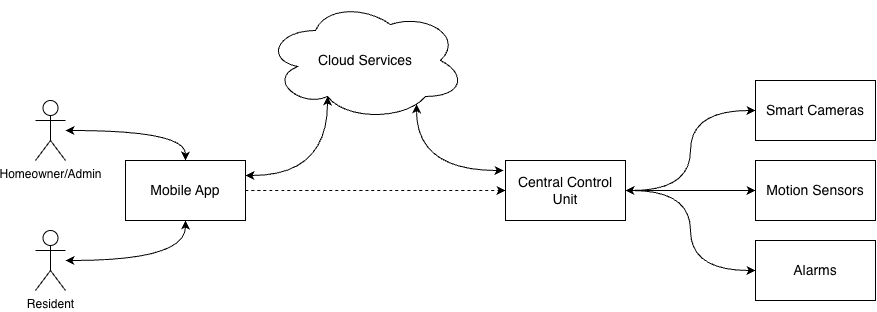

The diagram above was exported from draw.io. Its source (the exported page's mxGraphModel, read from the mxfile embedded in the PNG):
<mxGraphModel dx="912" dy="680" grid="1" gridSize="10" guides="1" tooltips="1" connect="1" arrows="1" fold="1" page="1" pageScale="1" pageWidth="850" pageHeight="1100" math="0" shadow="0">
  <root>
    <mxCell id="0" />
    <mxCell id="1" parent="0" />
    <mxCell id="dr0FTTxay5sKWWCh1Lop-5" edge="1" parent="1" source="dr0FTTxay5sKWWCh1Lop-1" style="edgeStyle=orthogonalEdgeStyle;rounded=0;orthogonalLoop=1;jettySize=auto;html=1;entryX=0.5;entryY=0;entryDx=0;entryDy=0;curved=1;startArrow=classic;startFill=1;" target="dr0FTTxay5sKWWCh1Lop-4">
      <mxGeometry relative="1" as="geometry" />
    </mxCell>
    <mxCell id="dr0FTTxay5sKWWCh1Lop-1" parent="1" style="shape=umlActor;verticalLabelPosition=bottom;verticalAlign=top;html=1;outlineConnect=0;" value="Homeowner/Admin" vertex="1">
      <mxGeometry height="60" width="30" x="80" y="270" as="geometry" />
    </mxCell>
    <mxCell id="dr0FTTxay5sKWWCh1Lop-6" edge="1" parent="1" source="dr0FTTxay5sKWWCh1Lop-3" style="edgeStyle=orthogonalEdgeStyle;rounded=0;orthogonalLoop=1;jettySize=auto;html=1;entryX=0.5;entryY=1;entryDx=0;entryDy=0;curved=1;startArrow=classic;startFill=1;" target="dr0FTTxay5sKWWCh1Lop-4">
      <mxGeometry relative="1" as="geometry" />
    </mxCell>
    <mxCell id="dr0FTTxay5sKWWCh1Lop-3" parent="1" style="shape=umlActor;verticalLabelPosition=bottom;verticalAlign=top;html=1;outlineConnect=0;" value="Resident" vertex="1">
      <mxGeometry height="60" width="30" x="80" y="400" as="geometry" />
    </mxCell>
    <mxCell id="dr0FTTxay5sKWWCh1Lop-24" edge="1" parent="1" source="dr0FTTxay5sKWWCh1Lop-4" style="edgeStyle=orthogonalEdgeStyle;rounded=0;orthogonalLoop=1;jettySize=auto;html=1;entryX=0;entryY=0.5;entryDx=0;entryDy=0;curved=1;dashed=1;" target="dr0FTTxay5sKWWCh1Lop-11">
      <mxGeometry relative="1" as="geometry" />
    </mxCell>
    <mxCell id="dr0FTTxay5sKWWCh1Lop-4" parent="1" style="rounded=0;whiteSpace=wrap;html=1;fontSize=14;" value="Mobile App" vertex="1">
      <mxGeometry height="60" width="120" x="170" y="330" as="geometry" />
    </mxCell>
    <mxCell id="dr0FTTxay5sKWWCh1Lop-7" parent="1" style="whiteSpace=wrap;html=1;fontSize=14;rounded=0;shape=cloud;perimeter=ellipsePerimeter;" value="Cloud Services" vertex="1">
      <mxGeometry height="120" width="200" x="310" y="170" as="geometry" />
    </mxCell>
    <mxCell id="dr0FTTxay5sKWWCh1Lop-14" edge="1" parent="1" source="dr0FTTxay5sKWWCh1Lop-11" style="edgeStyle=orthogonalEdgeStyle;rounded=0;orthogonalLoop=1;jettySize=auto;html=1;curved=1;entryX=0;entryY=0.5;entryDx=0;entryDy=0;startArrow=classic;startFill=1;" target="dr0FTTxay5sKWWCh1Lop-13" value="">
      <mxGeometry relative="1" as="geometry" />
    </mxCell>
    <mxCell id="dr0FTTxay5sKWWCh1Lop-16" edge="1" parent="1" source="dr0FTTxay5sKWWCh1Lop-11" style="edgeStyle=orthogonalEdgeStyle;rounded=0;orthogonalLoop=1;jettySize=auto;html=1;curved=1;entryX=0;entryY=0.5;entryDx=0;entryDy=0;startArrow=classic;startFill=1;" target="dr0FTTxay5sKWWCh1Lop-15" value="">
      <mxGeometry relative="1" as="geometry" />
    </mxCell>
    <mxCell id="dr0FTTxay5sKWWCh1Lop-18" edge="1" parent="1" source="dr0FTTxay5sKWWCh1Lop-11" style="edgeStyle=orthogonalEdgeStyle;rounded=0;orthogonalLoop=1;jettySize=auto;html=1;entryX=0;entryY=0.5;entryDx=0;entryDy=0;curved=1;startArrow=classic;startFill=1;" target="dr0FTTxay5sKWWCh1Lop-17">
      <mxGeometry relative="1" as="geometry" />
    </mxCell>
    <mxCell id="dr0FTTxay5sKWWCh1Lop-11" parent="1" style="whiteSpace=wrap;html=1;fontSize=14;rounded=0;" value="Central Control Unit" vertex="1">
      <mxGeometry height="60" width="120" x="550" y="330" as="geometry" />
    </mxCell>
    <mxCell id="dr0FTTxay5sKWWCh1Lop-13" parent="1" style="whiteSpace=wrap;html=1;fontSize=14;rounded=0;" value="Smart Cameras" vertex="1">
      <mxGeometry height="60" width="120" x="800" y="250" as="geometry" />
    </mxCell>
    <mxCell id="dr0FTTxay5sKWWCh1Lop-15" parent="1" style="whiteSpace=wrap;html=1;fontSize=14;rounded=0;" value="Motion Sensors" vertex="1">
      <mxGeometry height="60" width="120" x="800" y="330" as="geometry" />
    </mxCell>
    <mxCell id="dr0FTTxay5sKWWCh1Lop-17" parent="1" style="whiteSpace=wrap;html=1;fontSize=14;rounded=0;" value="Alarms" vertex="1">
      <mxGeometry height="60" width="120" x="800" y="410" as="geometry" />
    </mxCell>
    <mxCell id="dr0FTTxay5sKWWCh1Lop-21" edge="1" parent="1" source="dr0FTTxay5sKWWCh1Lop-4" style="edgeStyle=orthogonalEdgeStyle;rounded=0;orthogonalLoop=1;jettySize=auto;html=1;entryX=0.31;entryY=0.8;entryDx=0;entryDy=0;entryPerimeter=0;curved=1;startArrow=classic;startFill=1;exitX=1;exitY=0.25;exitDx=0;exitDy=0;" target="dr0FTTxay5sKWWCh1Lop-7">
      <mxGeometry relative="1" as="geometry" />
    </mxCell>
    <mxCell id="A_zkNP-UjDngC46s3OdW-1" edge="1" parent="1" style="edgeStyle=orthogonalEdgeStyle;rounded=0;orthogonalLoop=1;jettySize=auto;html=1;curved=1;startArrow=classic;startFill=1;entryX=0.755;entryY=0.865;entryDx=0;entryDy=0;entryPerimeter=0;" target="dr0FTTxay5sKWWCh1Lop-7">
      <mxGeometry relative="1" as="geometry">
        <mxPoint x="548" y="340" as="sourcePoint" />
        <mxPoint x="442" y="310" as="targetPoint" />
      </mxGeometry>
    </mxCell>
  </root>
</mxGraphModel>